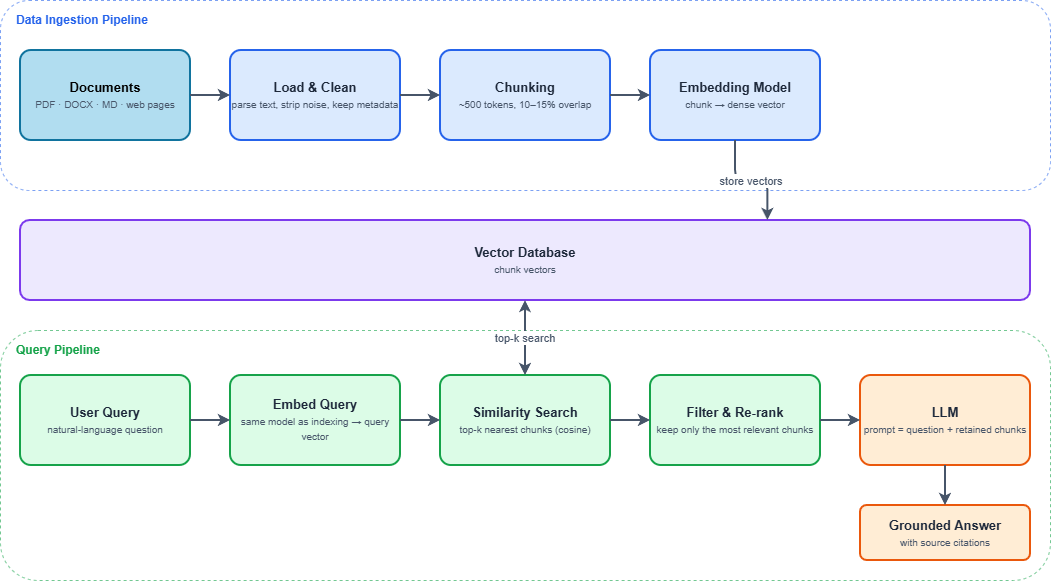

The diagram above was exported from draw.io. Its source (the exported page's mxGraphModel, read from the mxfile embedded in the PNG):
<mxGraphModel dx="705" dy="752" grid="0" gridSize="10" guides="1" tooltips="1" connect="1" arrows="1" fold="1" page="0" pageScale="1" pageWidth="1090" pageHeight="620" math="0" shadow="0">
  <root>
    <mxCell id="0" />
    <mxCell id="1" parent="0" />
    <mxCell id="l2" parent="1" style="rounded=1;whiteSpace=wrap;dashed=1;fillColor=none;strokeColor=#2563eb;opacity=60;verticalAlign=top;align=left;spacingLeft=14;spacingTop=6;fontStyle=1;fontSize=12;fontColor=#2563eb;" value="Data Ingestion Pipeline" vertex="1">
      <mxGeometry height="190" width="1050" x="20" y="20" as="geometry" />
    </mxCell>
    <mxCell id="l3" parent="1" style="rounded=1;whiteSpace=wrap;dashed=1;fillColor=none;strokeColor=#16a34a;opacity=60;verticalAlign=top;align=left;spacingLeft=14;spacingTop=6;fontStyle=1;fontSize=12;fontColor=#16a34a;" value="Query Pipeline" vertex="1">
      <mxGeometry height="250" width="1050" x="20" y="350" as="geometry" />
    </mxCell>
    <mxCell id="docs" parent="1" style="rounded=1;arcSize=12;whiteSpace=wrap;html=1;fillColor=#b1ddf0;strokeColor=#10739e;strokeWidth=2;fontSize=13;" value="&lt;b&gt;Documents&lt;/b&gt;&lt;br&gt;&lt;font style=&quot;font-size:10px&quot; color=&quot;#475569&quot;&gt;PDF · DOCX · MD · web pages&lt;/font&gt;" vertex="1">
      <mxGeometry height="90" width="170" x="40" y="70" as="geometry" />
    </mxCell>
    <mxCell id="clean" parent="1" style="rounded=1;arcSize=12;whiteSpace=wrap;html=1;fillColor=#dbeafe;strokeColor=#2563eb;strokeWidth=2;fontSize=13;fontColor=#1e293b;" value="&lt;b&gt;Load &amp; Clean&lt;/b&gt;&lt;br&gt;&lt;font style=&quot;font-size:10px&quot; color=&quot;#475569&quot;&gt;parse text, strip noise, keep metadata&lt;/font&gt;" vertex="1">
      <mxGeometry height="90" width="170" x="250" y="70" as="geometry" />
    </mxCell>
    <mxCell id="chunk" parent="1" style="rounded=1;arcSize=12;whiteSpace=wrap;html=1;fillColor=#dbeafe;strokeColor=#2563eb;strokeWidth=2;fontSize=13;fontColor=#1e293b;" value="&lt;b&gt;Chunking&lt;/b&gt;&lt;br&gt;&lt;font style=&quot;font-size:10px&quot; color=&quot;#475569&quot;&gt;~500 tokens, 10–15% overlap&lt;/font&gt;" vertex="1">
      <mxGeometry height="90" width="170" x="460" y="70" as="geometry" />
    </mxCell>
    <mxCell id="embed" parent="1" style="rounded=1;arcSize=12;whiteSpace=wrap;html=1;fillColor=#dbeafe;strokeColor=#2563eb;strokeWidth=2;fontSize=13;fontColor=#1e293b;" value="&lt;b&gt;Embedding Model&lt;/b&gt;&lt;br&gt;&lt;font style=&quot;font-size:10px&quot; color=&quot;#475569&quot;&gt;chunk → dense vector&lt;/font&gt;" vertex="1">
      <mxGeometry height="90" width="170" x="670" y="70" as="geometry" />
    </mxCell>
    <mxCell id="db" parent="1" style="rounded=1;arcSize=12;whiteSpace=wrap;html=1;fillColor=#ede9fe;strokeColor=#7c3aed;strokeWidth=2;fontSize=13;fontColor=#1e293b;" value="&lt;b&gt;Vector Database&lt;/b&gt;&lt;br&gt;&lt;font style=&quot;font-size: 10px;&quot; color=&quot;#475569&quot;&gt;chunk vectors&lt;/font&gt;" vertex="1">
      <mxGeometry height="80" width="1010" x="40" y="240" as="geometry" />
    </mxCell>
    <mxCell id="query" parent="1" style="rounded=1;arcSize=12;whiteSpace=wrap;html=1;fillColor=#dcfce7;strokeColor=#16a34a;strokeWidth=2;fontSize=13;fontColor=#1e293b;" value="&lt;b&gt;User Query&lt;/b&gt;&lt;br&gt;&lt;font style=&quot;font-size:10px&quot; color=&quot;#475569&quot;&gt;natural-language question&lt;/font&gt;" vertex="1">
      <mxGeometry height="90" width="170" x="40" y="395" as="geometry" />
    </mxCell>
    <mxCell id="qembed" parent="1" style="rounded=1;arcSize=12;whiteSpace=wrap;html=1;fillColor=#dcfce7;strokeColor=#16a34a;strokeWidth=2;fontSize=13;fontColor=#1e293b;" value="&lt;b&gt;Embed Query&lt;/b&gt;&lt;br&gt;&lt;font style=&quot;font-size:10px&quot; color=&quot;#475569&quot;&gt;same model as indexing → query vector&lt;/font&gt;" vertex="1">
      <mxGeometry height="90" width="170" x="250" y="395" as="geometry" />
    </mxCell>
    <mxCell id="search" parent="1" style="rounded=1;arcSize=12;whiteSpace=wrap;html=1;fillColor=#dcfce7;strokeColor=#16a34a;strokeWidth=2;fontSize=13;fontColor=#1e293b;" value="&lt;b&gt;Similarity Search&lt;/b&gt;&lt;br&gt;&lt;font style=&quot;font-size:10px&quot; color=&quot;#475569&quot;&gt;top-k nearest chunks (cosine)&lt;/font&gt;" vertex="1">
      <mxGeometry height="90" width="170" x="460" y="395" as="geometry" />
    </mxCell>
    <mxCell id="rerank" parent="1" style="rounded=1;arcSize=12;whiteSpace=wrap;html=1;fillColor=#dcfce7;strokeColor=#16a34a;strokeWidth=2;fontSize=13;fontColor=#1e293b;" value="&lt;b&gt;Filter &amp; Re-rank&lt;/b&gt;&lt;br&gt;&lt;font style=&quot;font-size:10px&quot; color=&quot;#475569&quot;&gt;keep only the most relevant chunks&lt;/font&gt;" vertex="1">
      <mxGeometry height="90" width="170" x="670" y="395" as="geometry" />
    </mxCell>
    <mxCell id="llm" parent="1" style="rounded=1;arcSize=12;whiteSpace=wrap;html=1;fillColor=#ffedd5;strokeColor=#ea580c;strokeWidth=2;fontSize=13;fontColor=#1e293b;" value="&lt;b&gt;LLM&lt;/b&gt;&lt;br&gt;&lt;font style=&quot;font-size:10px&quot; color=&quot;#475569&quot;&gt;prompt = question + retained chunks&lt;/font&gt;" vertex="1">
      <mxGeometry height="90" width="170" x="880" y="395" as="geometry" />
    </mxCell>
    <mxCell id="answer" parent="1" style="rounded=1;arcSize=12;whiteSpace=wrap;html=1;fillColor=#ffedd5;strokeColor=#ea580c;strokeWidth=2;fontSize=13;fontColor=#1e293b;" value="&lt;b&gt;Grounded Answer&lt;/b&gt;&lt;br&gt;&lt;font style=&quot;font-size:10px&quot; color=&quot;#475569&quot;&gt;with source citations&lt;/font&gt;" vertex="1">
      <mxGeometry height="55" width="170" x="880" y="525" as="geometry" />
    </mxCell>
    <mxCell id="e0" edge="1" parent="1" source="docs" style="edgeStyle=orthogonalEdgeStyle;rounded=1;endArrow=classic;endFill=1;exitX=1;exitY=0.5;entryX=0;entryY=0.5;strokeColor=#475569;strokeWidth=2;fontSize=11;fontColor=#475569;labelBackgroundColor=#ffffff;" target="clean" value="">
      <mxGeometry relative="1" as="geometry" />
    </mxCell>
    <mxCell id="e1" edge="1" parent="1" source="clean" style="edgeStyle=orthogonalEdgeStyle;rounded=1;endArrow=classic;endFill=1;exitX=1;exitY=0.5;entryX=0;entryY=0.5;strokeColor=#475569;strokeWidth=2;fontSize=11;fontColor=#475569;labelBackgroundColor=#ffffff;" target="chunk" value="">
      <mxGeometry relative="1" as="geometry" />
    </mxCell>
    <mxCell id="e2" edge="1" parent="1" source="chunk" style="edgeStyle=orthogonalEdgeStyle;rounded=1;endArrow=classic;endFill=1;exitX=1;exitY=0.5;entryX=0;entryY=0.5;strokeColor=#475569;strokeWidth=2;fontSize=11;fontColor=#475569;labelBackgroundColor=#ffffff;" target="embed" value="">
      <mxGeometry relative="1" as="geometry" />
    </mxCell>
    <mxCell id="e3" edge="1" parent="1" source="embed" style="edgeStyle=orthogonalEdgeStyle;rounded=1;endArrow=classic;endFill=1;exitX=0.5;exitY=1;entryX=0.74;entryY=0;strokeColor=#475569;strokeWidth=2;fontSize=11;fontColor=#475569;labelBackgroundColor=#ffffff;" target="db" value="store vectors">
      <mxGeometry relative="1" as="geometry" />
    </mxCell>
    <mxCell id="e4" edge="1" parent="1" source="query" style="edgeStyle=orthogonalEdgeStyle;rounded=1;endArrow=classic;endFill=1;exitX=1;exitY=0.5;entryX=0;entryY=0.5;strokeColor=#475569;strokeWidth=2;fontSize=11;fontColor=#475569;labelBackgroundColor=#ffffff;" target="qembed" value="">
      <mxGeometry relative="1" as="geometry" />
    </mxCell>
    <mxCell id="e5" edge="1" parent="1" source="qembed" style="edgeStyle=orthogonalEdgeStyle;rounded=1;endArrow=classic;endFill=1;exitX=1;exitY=0.5;entryX=0;entryY=0.5;strokeColor=#475569;strokeWidth=2;fontSize=11;fontColor=#475569;labelBackgroundColor=#ffffff;" target="search" value="">
      <mxGeometry relative="1" as="geometry" />
    </mxCell>
    <mxCell id="e6" edge="1" parent="1" source="search" style="edgeStyle=orthogonalEdgeStyle;rounded=1;endArrow=classic;endFill=1;startArrow=classic;startFill=1;exitX=0.5;exitY=0;entryX=0.5;entryY=1;strokeColor=#475569;strokeWidth=2;fontSize=11;fontColor=#475569;labelBackgroundColor=#ffffff;" target="db" value="top-k search">
      <mxGeometry relative="1" as="geometry" />
    </mxCell>
    <mxCell id="e7" edge="1" parent="1" source="search" style="edgeStyle=orthogonalEdgeStyle;rounded=1;endArrow=classic;endFill=1;exitX=1;exitY=0.5;entryX=0;entryY=0.5;strokeColor=#475569;strokeWidth=2;fontSize=11;fontColor=#475569;labelBackgroundColor=#ffffff;" target="rerank" value="">
      <mxGeometry relative="1" as="geometry" />
    </mxCell>
    <mxCell id="e8" edge="1" parent="1" source="rerank" style="edgeStyle=orthogonalEdgeStyle;rounded=1;endArrow=classic;endFill=1;exitX=1;exitY=0.5;entryX=0;entryY=0.5;strokeColor=#475569;strokeWidth=2;fontSize=11;fontColor=#475569;labelBackgroundColor=#ffffff;" target="llm" value="">
      <mxGeometry relative="1" as="geometry" />
    </mxCell>
    <mxCell id="e9" edge="1" parent="1" source="llm" style="edgeStyle=orthogonalEdgeStyle;rounded=1;endArrow=classic;endFill=1;exitX=0.5;exitY=1;entryX=0.5;entryY=0;strokeColor=#475569;strokeWidth=2;fontSize=11;fontColor=#475569;labelBackgroundColor=#ffffff;" target="answer" value="">
      <mxGeometry relative="1" as="geometry" />
    </mxCell>
  </root>
</mxGraphModel>